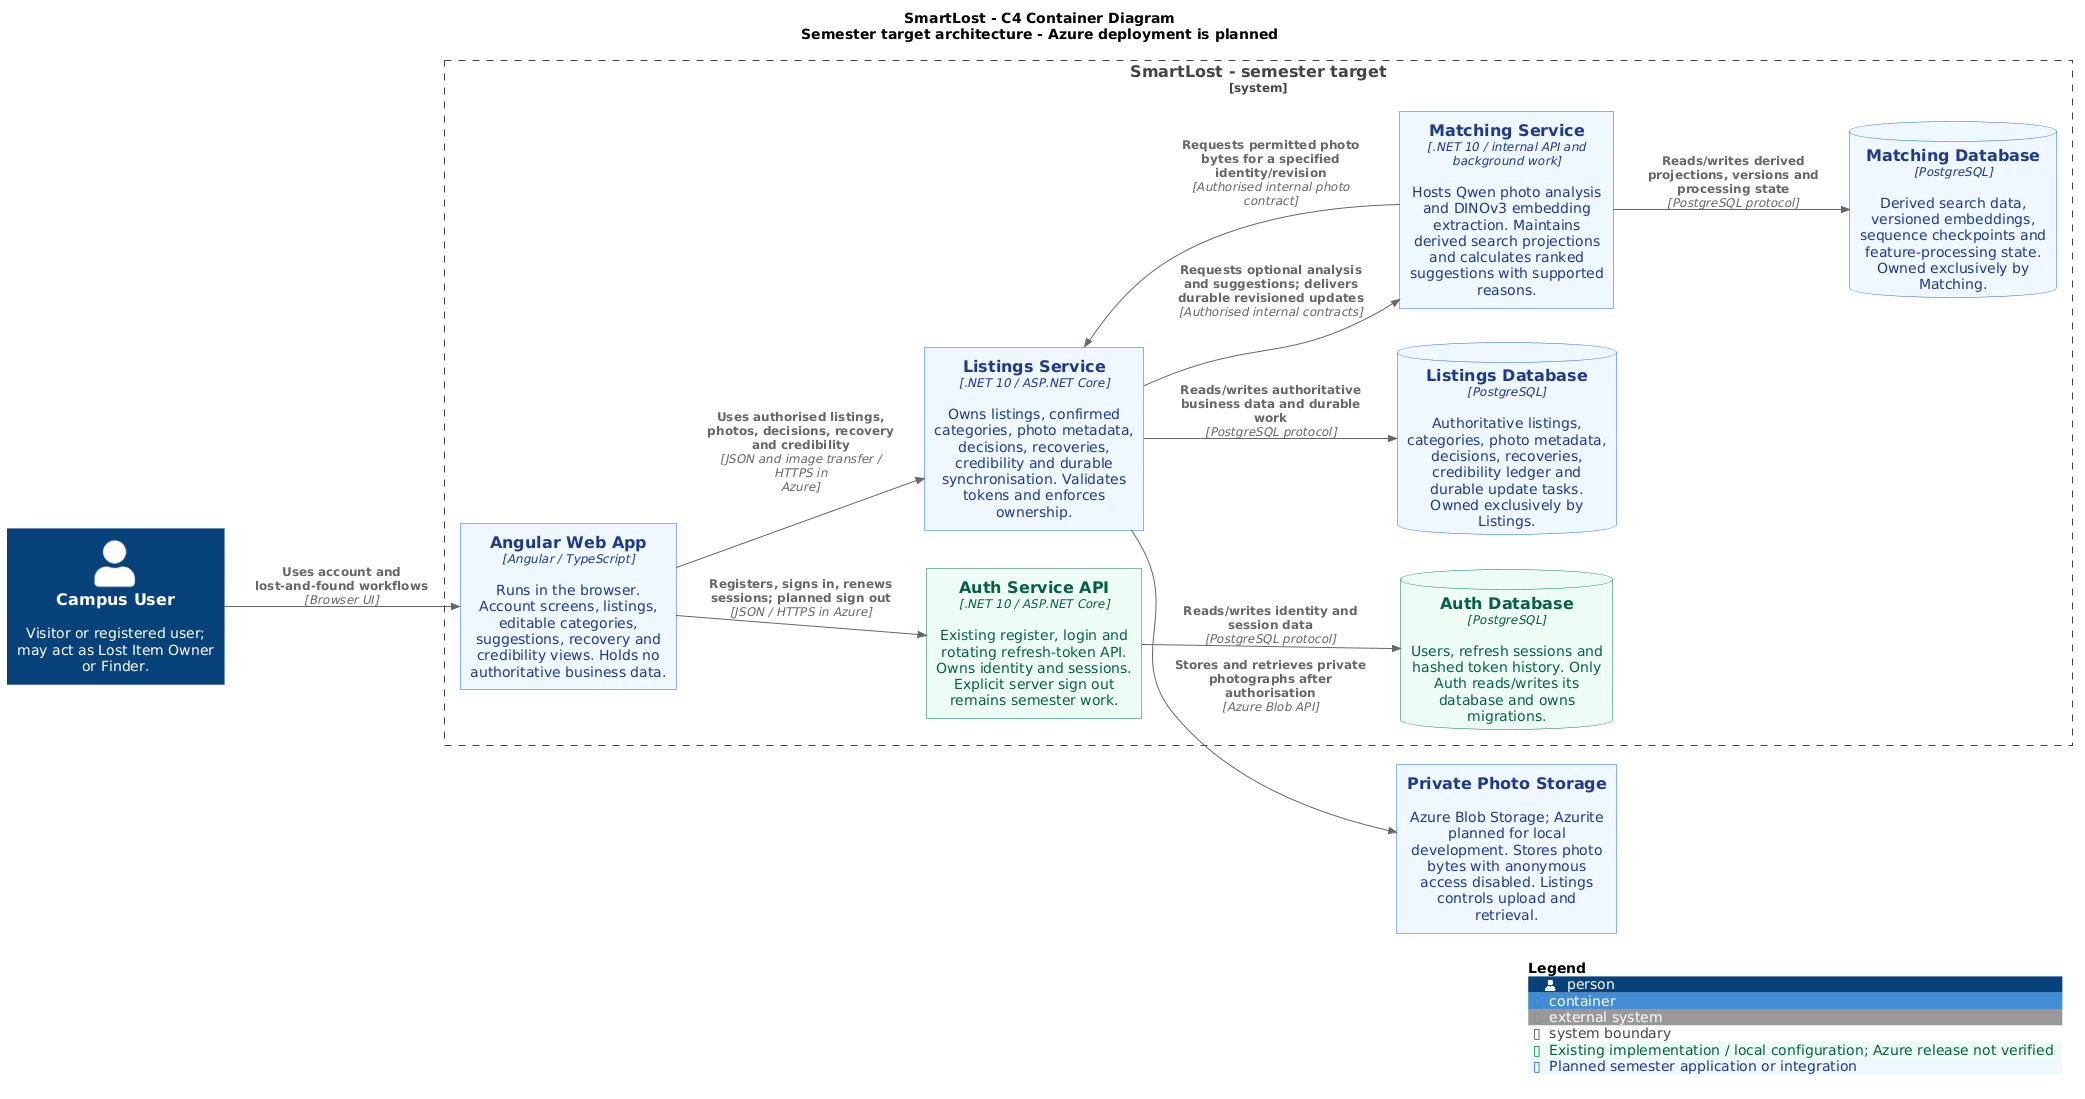

The diagram above was rendered by PlantUML. Its source (embedded in the PNG):
@startuml
!include <C4/C4_Container>
title SmartLost - C4 Container Diagram\nSemester target architecture - Azure deployment is planned
LAYOUT_LEFT_RIGHT()
AddElementTag("ExistingLocal", $bgColor="#ECFDF5", $fontColor="#065F46", $borderColor="#047857", $legendText="Existing implementation / local configuration; Azure release not verified")
AddElementTag("PlannedSemester", $bgColor="#EFF6FF", $fontColor="#1E3A8A", $borderColor="#2563EB", $legendText="Planned semester application or integration")
Person(user, "Campus User", "Visitor or registered user; may act as Lost Item Owner or Finder.")
System_Boundary(smartlost, "SmartLost - semester target") {
  Container(web, "Angular Web App", "Angular / TypeScript", "Runs in the browser. Account screens, listings, editable categories, suggestions, recovery and credibility views. Holds no authoritative business data.", $tags="PlannedSemester")
  Container(auth, "Auth Service API", ".NET 10 / ASP.NET Core", "Existing register, login and rotating refresh-token API. Owns identity and sessions. Explicit server sign out remains semester work.", $tags="ExistingLocal")
  Container(listings, "Listings Service", ".NET 10 / ASP.NET Core", "Owns listings, confirmed categories, photo metadata, decisions, recoveries, credibility and durable synchronisation. Validates tokens and enforces ownership.", $tags="PlannedSemester")
  Container(matching, "Matching Service", ".NET 10 / internal API and background work", "Hosts Qwen photo analysis and DINOv3 embedding extraction. Maintains derived search projections and calculates ranked suggestions with supported reasons.", $tags="PlannedSemester")
  ContainerDb(authdb, "Auth Database", "PostgreSQL", "Users, refresh sessions and hashed token history. Only Auth reads/writes its database and owns migrations.", $tags="ExistingLocal")
  ContainerDb(listingsdb, "Listings Database", "PostgreSQL", "Authoritative listings, categories, photo metadata, decisions, recoveries, credibility ledger and durable update tasks. Owned exclusively by Listings.", $tags="PlannedSemester")
  ContainerDb(matchingdb, "Matching Database", "PostgreSQL", "Derived search data, versioned embeddings, sequence checkpoints and feature-processing state. Owned exclusively by Matching.", $tags="PlannedSemester")
}
System_Ext(photos, "Private Photo Storage", "Azure Blob Storage; Azurite planned for local development. Stores photo bytes with anonymous access disabled. Listings controls upload and retrieval.", $tags="PlannedSemester")
Rel(user, web, "Uses account and lost-and-found workflows", "Browser UI")
Rel(web, auth, "Registers, signs in, renews sessions; planned sign out", "JSON / HTTPS in Azure")
Rel(web, listings, "Uses authorised listings, photos, decisions, recovery and credibility", "JSON and image transfer / HTTPS in Azure")
Rel(auth, authdb, "Reads/writes identity and session data", "PostgreSQL protocol")
Rel(listings, listingsdb, "Reads/writes authoritative business data and durable work", "PostgreSQL protocol")
Rel(matching, matchingdb, "Reads/writes derived projections, versions and processing state", "PostgreSQL protocol")
Rel(listings, matching, "Requests optional analysis and suggestions; delivers durable revisioned updates", "Authorised internal contracts")
Rel(matching, listings, "Requests permitted photo bytes for a specified identity/revision", "Authorised internal photo contract")
Rel(listings, photos, "Stores and retrieves private photographs after authorisation", "Azure Blob API")
' Container means an application or data store, not a specific Docker resource.
' No browser access to Matching, model runtimes, databases or anonymous blobs.
' Listings validates JWTs locally; no per-request Auth callback is required.
' Qwen/DINOv3 are internal to Matching, not independent external AI providers.
' Future modules are not assigned new service boundaries in this semester view.
' Operator, Azure compute topology and release configuration belong in other views.
SHOW_LEGEND()
@enduml